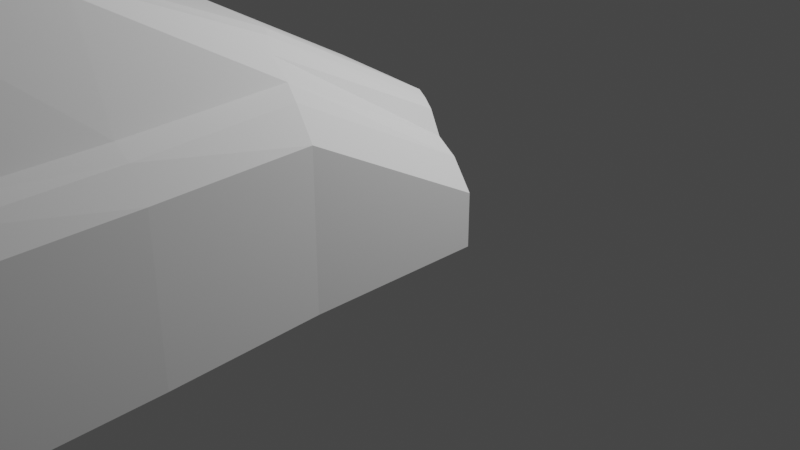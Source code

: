 # Source: porsche.blend  (saved by Blender 4.3.32; exported with 4.5.12 LTS)
import bpy
from mathutils import Matrix  # noqa: F401  (used for matrix-valued properties, if any)

bpy.ops.wm.read_factory_settings(use_empty=True)
scene = bpy.context.scene
scene.name = 'Scene'

# ---- collections
col_mesh = bpy.data.collections.new('mesh'); scene.collection.children.link(col_mesh)
col_reference_image = bpy.data.collections.new('reference image'); scene.collection.children.link(col_reference_image)
col_collection = bpy.data.collections.new('Collection'); scene.collection.children.link(col_collection)

# ---- world
world_world = bpy.data.worlds.new('World'); scene.world = world_world
world_world.use_nodes = True; world_world.node_tree.nodes.clear()
_N = world_world.node_tree.nodes; _L = world_world.node_tree.links
n0 = _N.new('ShaderNodeOutputWorld'); n0.name = 'World Output'; n0.location = (300, 300)
n1 = _N.new('ShaderNodeBackground'); n1.name = 'Background'; n1.location = (10, 300)
n1.inputs[0].default_value = (0.05088, 0.05088, 0.05088, 1.0)
_L.new(n1.outputs[0], n0.inputs[0])
n0.is_active_output = True
world_world.color = (0.05088, 0.05088, 0.05088)
world_world.use_sun_shadow = False
world_world.sun_shadow_jitter_overblur = 0.0

# ---- cameras
cam_camera = bpy.data.cameras.new('Camera')
cam_camera.clip_end = 100.0
cam_camera.ortho_scale = 7.314

# ---- lights
light_light = bpy.data.lights.new('Light', 'POINT')
light_light.transmission_factor = 0.0
light_light.energy = 1000.0
light_light.shadow_soft_size = 0.1
light_light.shadow_maximum_resolution = 0.006
light_light.use_absolute_resolution = True

# ---- meshes
me_cube_001 = bpy.data.meshes.new('Cube.001')
me_cube_001.from_pydata([(2.097, -7.887, 2.137), (0.0, -6.486, 3.623), (2.112, -6.464, 2.137), (2.112, -6.464, 0.824), (1.847, -11.04, 0.824), (1.847, -11.04, 1.521), (0.0, -11.58, 0.824), (0.0, -11.58, 1.521), (0.0, -7.948, 2.656), (2.097, -7.887, 0.824), (0.0, -3.958, 3.443), (2.047, -3.958, 0.824), (2.047, -3.958, 2.137), (1.97, -2.645, 0.824), (0.0, -2.245, 2.716), (1.97, -2.645, 2.137), (1.793, -7.16, 2.519), (1.422, -6.318, 3.425), (1.538, -1.005, 1.625), (1.442, -11.41, 0.824), (1.75, -1.047, 1.526), (1.442, -11.41, 1.521), (1.422, -3.958, 3.284), (1.416, -2.53, 2.609), (1.078, -0.7815, 1.848), (1.79, -6.464, 2.507), (1.241, -0.8767, 1.845), (1.228, -11.47, 1.521), (1.741, -3.958, 2.466), (1.228, -11.47, 0.824), (1.304, -6.354, 3.556), (1.751, -7.328, 2.544), (1.304, -3.958, 3.357), (1.241, -2.426, 2.686), (0.0, -5.178, 3.711), (2.091, -5.178, 2.137), (2.091, -5.178, 0.824), (1.422, -5.178, 3.513), (1.79, -5.178, 2.466), (1.304, -5.178, 3.621), (2.065, -9.506, 0.824), (2.065, -9.506, 2.04), (0.0, -9.506, 2.466), (1.51, -9.506, 2.424), (1.678, -9.506, 2.376), (1.132, -6.395, 3.591), (1.416, -0.9807, 1.82), (1.97, -1.095, 1.296), (0.9972, -11.52, 1.521), (1.078, -2.331, 2.689), (1.623, -7.669, 2.6), (1.132, -3.958, 3.393), (0.9972, -11.52, 0.824), (1.132, -5.178, 3.661), (1.295, -9.506, 2.437), (1.95, -6.464, 2.388), (1.882, -3.958, 2.367), (1.602, -11.3, 1.521), (1.602, -11.3, 0.824), (1.911, -7.524, 2.394), (0.0, -0.696, 1.875), (1.75, -2.596, 2.367), (1.97, -1.095, 0.824), (1.95, -5.178, 2.367), (1.827, -9.506, 2.293), (2.005, -10.65, 1.921), (0.0, -10.65, 2.343), (1.397, -10.65, 2.331), (1.593, -10.65, 2.284), (1.932, -10.65, 0.824), (1.197, -10.65, 2.343), (1.761, -10.65, 2.204), (1.608, -2.554, 2.466)], [], [(13, 15, 12, 11), (69, 65, 5, 4), (3, 2, 0, 9), (53, 34, 1, 45), (45, 1, 8, 50), (70, 66, 7, 48), (49, 14, 10, 51), (52, 48, 7, 6), (36, 35, 2, 3), (72, 61, 20, 18), (23, 33, 32, 22), (23, 72, 18, 46), (22, 28, 72, 23), (14, 49, 24, 60), (25, 17, 16), (61, 15, 47, 20), (63, 38, 25, 55), (55, 25, 16, 59), (71, 68, 21, 57), (61, 72, 28, 56), (58, 57, 21, 19), (49, 33, 26, 24), (38, 37, 17, 25), (19, 21, 27, 29), (68, 67, 27, 21), (17, 30, 31, 16), (37, 39, 30, 17), (22, 32, 39, 37), (28, 22, 37, 38), (56, 28, 38, 63), (11, 12, 35, 36), (51, 10, 34, 53), (16, 31, 43, 44), (59, 16, 44, 64), (50, 8, 42, 54), (9, 0, 41, 40), (31, 50, 54, 43), (32, 51, 53, 39), (33, 23, 46, 26), (29, 27, 48, 52), (33, 49, 51, 32), (67, 70, 48, 27), (30, 45, 50, 31), (39, 53, 45, 30), (0, 59, 64, 41), (12, 56, 63, 35), (4, 5, 57, 58), (15, 61, 56, 12), (65, 71, 57, 5), (2, 55, 59, 0), (35, 63, 55, 2), (15, 13, 62, 47), (41, 64, 71, 65), (43, 54, 70, 67), (44, 43, 67, 68), (64, 44, 68, 71), (54, 42, 66, 70), (40, 41, 65, 69)])
_uv = me_cube_001.uv_layers.new(name='UVMap')
_uv.uv.foreach_set('vector', [0.375, 0.5381, 0.625, 0.5381, 0.625, 0.5777, 0.375, 0.5777, 0.375, 0.73, 0.625, 0.73, 0.625, 0.75, 0.375, 0.75, 0.375, 0.6357, 0.625, 0.6357, 0.625, 0.67, 0.375, 0.67, 0.6855, 0.6067, 0.75, 0.6067, 0.75, 0.6357, 0.6855, 0.6357, 0.6855, 0.6357, 0.75, 0.6357, 0.75, 0.67, 0.6667, 0.67, 0.6667, 0.73, 0.75, 0.73, 0.75, 0.75, 0.6667, 0.75, 0.6667, 0.5381, 0.75, 0.5381, 0.75, 0.5777, 0.6855, 0.5777, 0.375, 0.7917, 0.625, 0.7917, 0.625, 0.875, 0.375, 0.875, 0.375, 0.6067, 0.625, 0.6067, 0.625, 0.6357, 0.375, 0.6357, 0.648, 0.5381, 0.6365, 0.5381, 0.6365, 0.5381, 0.648, 0.5381, 0.648, 0.5381, 0.654, 0.5381, 0.6757, 0.5777, 0.6711, 0.5777, 0.648, 0.5381, 0.648, 0.5381, 0.648, 0.5381, 0.648, 0.5381, 0.6711, 0.5777, 0.648, 0.5777, 0.648, 0.5381, 0.648, 0.5381, 0.75, 0.5381, 0.6667, 0.5381, 0.6667, 0.5381, 0.75, 0.5381, 0.648, 0.6357, 0.6711, 0.6357, 0.648, 0.67, 0.6365, 0.5381, 0.625, 0.5381, 0.625, 0.5381, 0.6365, 0.5381, 0.6365, 0.6067, 0.648, 0.6067, 0.648, 0.6357, 0.6365, 0.6357, 0.6365, 0.6357, 0.648, 0.6357, 0.648, 0.67, 0.6365, 0.67, 0.6365, 0.73, 0.648, 0.73, 0.648, 0.75, 0.6365, 0.75, 0.6365, 0.5381, 0.648, 0.5381, 0.648, 0.5777, 0.6365, 0.5777, 0.375, 0.7615, 0.625, 0.7615, 0.625, 0.773, 0.375, 0.773, 0.6667, 0.5381, 0.654, 0.5381, 0.654, 0.5381, 0.6667, 0.5381, 0.648, 0.6067, 0.6711, 0.6067, 0.6711, 0.6357, 0.648, 0.6357, 0.375, 0.773, 0.625, 0.773, 0.625, 0.779, 0.375, 0.779, 0.648, 0.73, 0.654, 0.73, 0.654, 0.75, 0.648, 0.75, 0.6711, 0.6357, 0.6757, 0.6357, 0.654, 0.67, 0.648, 0.67, 0.6711, 0.6067, 0.6757, 0.6067, 0.6757, 0.6357, 0.6711, 0.6357, 0.6711, 0.5777, 0.6757, 0.5777, 0.6757, 0.6067, 0.6711, 0.6067, 0.648, 0.5777, 0.6711, 0.5777, 0.6711, 0.6067, 0.648, 0.6067, 0.6365, 0.5777, 0.648, 0.5777, 0.648, 0.6067, 0.6365, 0.6067, 0.375, 0.5777, 0.625, 0.5777, 0.625, 0.6067, 0.375, 0.6067, 0.6855, 0.5777, 0.75, 0.5777, 0.75, 0.6067, 0.6855, 0.6067, 0.648, 0.67, 0.654, 0.67, 0.654, 0.71, 0.648, 0.71, 0.6365, 0.67, 0.648, 0.67, 0.648, 0.71, 0.6365, 0.71, 0.6667, 0.67, 0.75, 0.67, 0.75, 0.71, 0.6667, 0.71, 0.375, 0.67, 0.625, 0.67, 0.625, 0.71, 0.375, 0.71, 0.654, 0.67, 0.6667, 0.67, 0.6667, 0.71, 0.654, 0.71, 0.6757, 0.5777, 0.6855, 0.5777, 0.6855, 0.6067, 0.6757, 0.6067, 0.654, 0.5381, 0.648, 0.5381, 0.648, 0.5381, 0.654, 0.5381, 0.375, 0.779, 0.625, 0.779, 0.625, 0.7917, 0.375, 0.7917, 0.654, 0.5381, 0.6667, 0.5381, 0.6855, 0.5777, 0.6757, 0.5777, 0.654, 0.73, 0.6667, 0.73, 0.6667, 0.75, 0.654, 0.75, 0.6757, 0.6357, 0.6855, 0.6357, 0.6667, 0.67, 0.654, 0.67, 0.6757, 0.6067, 0.6855, 0.6067, 0.6855, 0.6357, 0.6757, 0.6357, 0.625, 0.67, 0.6365, 0.67, 0.6365, 0.71, 0.625, 0.71, 0.625, 0.5777, 0.6365, 0.5777, 0.6365, 0.6067, 0.625, 0.6067, 0.375, 0.75, 0.625, 0.75, 0.625, 0.7615, 0.375, 0.7615, 0.625, 0.5381, 0.6365, 0.5381, 0.6365, 0.5777, 0.625, 0.5777, 0.625, 0.73, 0.6365, 0.73, 0.6365, 0.75, 0.625, 0.75, 0.625, 0.6357, 0.6365, 0.6357, 0.6365, 0.67, 0.625, 0.67, 0.625, 0.6067, 0.6365, 0.6067, 0.6365, 0.6357, 0.625, 0.6357, 0.625, 0.5381, 0.375, 0.5381, 0.375, 0.5381, 0.625, 0.5381, 0.625, 0.71, 0.6365, 0.71, 0.6365, 0.73, 0.625, 0.73, 0.654, 0.71, 0.6667, 0.71, 0.6667, 0.73, 0.654, 0.73, 0.648, 0.71, 0.654, 0.71, 0.654, 0.73, 0.648, 0.73, 0.6365, 0.71, 0.648, 0.71, 0.648, 0.73, 0.6365, 0.73, 0.6667, 0.71, 0.75, 0.71, 0.75, 0.73, 0.6667, 0.73, 0.375, 0.71, 0.625, 0.71, 0.625, 0.73, 0.375, 0.73])
me_cube_001.update()

# ---- objects
ob_cube = bpy.data.objects.new('Cube', me_cube_001)
ob_empty = bpy.data.objects.new('Empty', None)
ob_empty_001 = bpy.data.objects.new('Empty.001', None)
ob_empty_002 = bpy.data.objects.new('Empty.002', None)
ob_empty_003 = bpy.data.objects.new('Empty.003', None)
ob_light = bpy.data.objects.new('Light', light_light)
ob_camera = bpy.data.objects.new('Camera', cam_camera)

# ---- transforms, parenting, visibility, modifiers, constraints
ob_cube.location = (0.0, 0.0, 0.0)
ob_empty.location = (-6.489, -3.0, -1.743)
ob_empty.rotation_euler = (1.571, -0.0, -0.0)
ob_empty.empty_display_type = 'IMAGE'
ob_empty.empty_display_size = 20.0
ob_empty.use_empty_image_alpha = True
ob_empty.color = (1.0, 1.0, 1.0, 0.5)
ob_empty_001.location = (-6.489, 4.76, 4.757)
ob_empty_001.rotation_euler = (1.571, -0.0, -0.0)
ob_empty_001.empty_display_type = 'IMAGE'
ob_empty_001.empty_display_size = 20.0
ob_empty_001.use_empty_image_alpha = True
ob_empty_001.color = (1.0, 1.0, 1.0, 0.5)
ob_empty_002.location = (0.0, -3.0, -1.743)
ob_empty_002.rotation_euler = (1.571, -0.0, 1.571)
ob_empty_002.empty_display_type = 'IMAGE'
ob_empty_002.empty_display_size = 20.0
ob_empty_002.use_empty_image_alpha = True
ob_empty_002.color = (1.0, 1.0, 1.0, 0.5)
ob_empty_003.location = (-2.746, -3.0, 5.491)
ob_empty_003.rotation_euler = (1.192e-07, -9.065e-08, 1.571)
ob_empty_003.empty_display_type = 'IMAGE'
ob_empty_003.empty_display_size = 20.0
ob_empty_003.use_empty_image_alpha = True
ob_empty_003.color = (1.0, 1.0, 1.0, 0.5)
ob_light.location = (4.076, 1.005, 5.904)
ob_light.rotation_euler = (0.6503, 0.05522, 1.866)
ob_light.lock_rotations_4d = False
ob_light.empty_display_type = 'ARROWS'
ob_light.color = (0.0, 0.0, 0.0, 0.0)
ob_light.lineart.crease_threshold = 0.0
ob_camera.location = (7.359, -6.926, 4.958)
ob_camera.rotation_euler = (1.109, 0.0, 0.8149)
ob_camera.lock_rotations_4d = False
ob_camera.empty_display_type = 'ARROWS'
ob_camera.color = (0.0, 0.0, 0.0, 0.0)
ob_camera.display_type = 'WIRE'
ob_camera.lineart.crease_threshold = 0.0

# ---- collection membership
col_mesh.objects.link(ob_cube)
col_reference_image.objects.link(ob_empty)
col_reference_image.objects.link(ob_empty_001)
col_reference_image.objects.link(ob_empty_002)
col_reference_image.objects.link(ob_empty_003)
col_collection.objects.link(ob_light)
col_collection.objects.link(ob_camera)

# ---- scene / render settings (as saved in the file)
scene.camera = ob_camera
scene.frame_start = 1; scene.frame_end = 250; scene.frame_set(1)
scene.render.engine = 'BLENDER_EEVEE_NEXT'
scene.view_settings.view_transform = 'Filmic'
bpy.context.view_layer.update()
